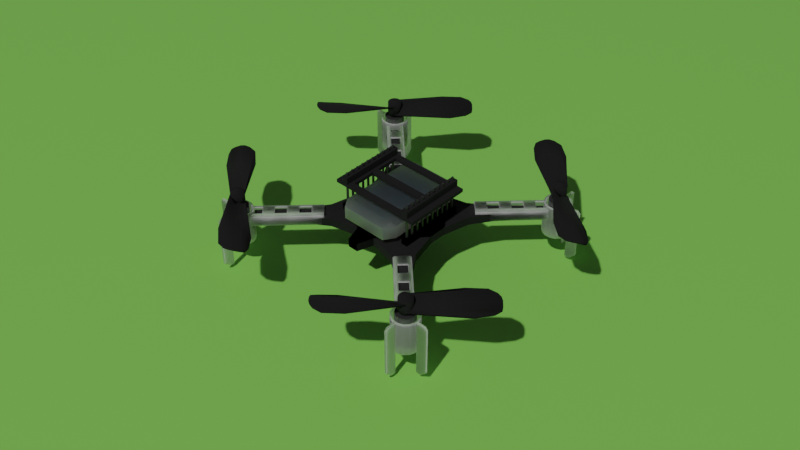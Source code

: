 # Source: cf2_assembly.blend  (saved by Blender 3.0.42; exported with 4.5.12 LTS)
import bpy
from mathutils import Matrix  # noqa: F401  (used for matrix-valued properties, if any)

bpy.ops.wm.read_factory_settings(use_empty=True)
scene = bpy.context.scene
scene.name = 'Scene'

# ---- collections
col_collection = bpy.data.collections.new('Collection'); scene.collection.children.link(col_collection)

# ---- materials (node trees are filled in below, after node groups)
mat_material_004 = bpy.data.materials.new('Material.004')
mat_pcb = bpy.data.materials.new('pcb')
mat_material_002 = bpy.data.materials.new('Material.002')
mat_metal = bpy.data.materials.new('metal')
mat_material_001 = bpy.data.materials.new('Material.001')

# ---- material node trees
mat_material_004.use_nodes = True; mat_material_004.node_tree.nodes.clear()
_N = mat_material_004.node_tree.nodes; _L = mat_material_004.node_tree.links
n0 = _N.new('ShaderNodeBsdfPrincipled'); n0.name = 'Principled BSDF'; n0.location = (10, 300)
n0.distribution = 'GGX'
n0.subsurface_method = 'RANDOM_WALK_SKIN'
n0.inputs[0].default_value = (0.2894, 0.8, 0.1253, 1.0)
n0.inputs[3].default_value = 1.45
n0.inputs[27].default_value = (0.0, 0.0, 0.0, 1.0)
n0.inputs[28].default_value = 1.0
n1 = _N.new('ShaderNodeOutputMaterial'); n1.name = 'Material Output'; n1.location = (300, 300)
_L.new(n0.outputs[0], n1.inputs[0])
n1.is_active_output = True
mat_pcb.use_nodes = True; mat_pcb.node_tree.nodes.clear()
_N = mat_pcb.node_tree.nodes; _L = mat_pcb.node_tree.links
n0 = _N.new('ShaderNodeBsdfPrincipled'); n0.name = 'Principled BSDF'; n0.location = (10, 300)
n0.distribution = 'GGX'
n0.subsurface_method = 'RANDOM_WALK_SKIN'
n0.inputs[0].default_value = (0.009524, 0.009524, 0.009524, 1.0)
n0.inputs[2].default_value = 1.0
n0.inputs[3].default_value = 1.45
n0.inputs[27].default_value = (0.0, 0.0, 0.0, 1.0)
n0.inputs[28].default_value = 1.0
n1 = _N.new('ShaderNodeOutputMaterial'); n1.name = 'Material Output'; n1.location = (300, 300)
_L.new(n0.outputs[0], n1.inputs[0])
n1.is_active_output = True
mat_material_002.use_nodes = True; mat_material_002.node_tree.nodes.clear()
_N = mat_material_002.node_tree.nodes; _L = mat_material_002.node_tree.links
n0 = _N.new('ShaderNodeOutputMaterial'); n0.name = 'Material Output'; n0.location = (300, 300)
n1 = _N.new('ShaderNodeBsdfTranslucent'); n1.name = 'Translucent BSDF'; n1.location = (10, 300)
n1.inputs[0].default_value = (1.0, 1.0, 1.0, 0.4714)
_L.new(n1.outputs[0], n0.inputs[0])
n0.is_active_output = True
mat_metal.use_nodes = True; mat_metal.node_tree.nodes.clear()
_N = mat_metal.node_tree.nodes; _L = mat_metal.node_tree.links
n0 = _N.new('ShaderNodeBsdfPrincipled'); n0.name = 'Principled BSDF'; n0.location = (10, 300)
n0.distribution = 'GGX'
n0.subsurface_method = 'RANDOM_WALK_SKIN'
n0.inputs[0].default_value = (0.117, 0.117, 0.117, 1.0)
n0.inputs[1].default_value = 0.8
n0.inputs[3].default_value = 1.45
n0.inputs[27].default_value = (0.0, 0.0, 0.0, 1.0)
n0.inputs[28].default_value = 1.0
n1 = _N.new('ShaderNodeOutputMaterial'); n1.name = 'Material Output'; n1.location = (300, 300)
_L.new(n0.outputs[0], n1.inputs[0])
n1.is_active_output = True
mat_material_001.use_nodes = True; mat_material_001.node_tree.nodes.clear()
_N = mat_material_001.node_tree.nodes; _L = mat_material_001.node_tree.links
n0 = _N.new('ShaderNodeBsdfPrincipled'); n0.name = 'Principled BSDF'; n0.location = (10, 300)
n0.distribution = 'GGX'
n0.subsurface_method = 'RANDOM_WALK_SKIN'
n0.inputs[0].default_value = (0.2849, 0.2849, 0.2849, 1.0)
n0.inputs[1].default_value = 0.6528
n0.inputs[3].default_value = 1.45
n0.inputs[8].default_value = 1.0
n0.inputs[10].default_value = 0.4508
n0.inputs[27].default_value = (0.0, 0.0, 0.0, 1.0)
n0.inputs[28].default_value = 1.0
n1 = _N.new('ShaderNodeOutputMaterial'); n1.name = 'Material Output'; n1.location = (300, 300)
_L.new(n0.outputs[0], n1.inputs[0])
n1.is_active_output = True

# ---- world
world_world = bpy.data.worlds.new('World'); scene.world = world_world
world_world.use_nodes = True; world_world.node_tree.nodes.clear()
_N = world_world.node_tree.nodes; _L = world_world.node_tree.links
n0 = _N.new('ShaderNodeOutputWorld'); n0.name = 'World Output'; n0.location = (300, 300)
n1 = _N.new('ShaderNodeBackground'); n1.name = 'Background'; n1.location = (10, 300)
n1.inputs[0].default_value = (0.05088, 0.05088, 0.05088, 1.0)
_L.new(n1.outputs[0], n0.inputs[0])
n0.is_active_output = True
world_world.color = (0.05088, 0.05088, 0.05088)
world_world.use_sun_shadow = False
world_world.sun_shadow_jitter_overblur = 0.0

# ---- cameras
cam_camera = bpy.data.cameras.new('Camera')
cam_camera.clip_end = 100.0
cam_camera.ortho_scale = 7.314

# ---- lights
light_light = bpy.data.lights.new('Light', 'POINT')
light_light.transmission_factor = 0.0
light_light.energy = 1000.0
light_light.shadow_soft_size = 0.1
light_light.shadow_maximum_resolution = 0.006
light_light.use_absolute_resolution = True

# ---- meshes
me_plane = bpy.data.meshes.new('Plane')
me_plane.from_pydata([(-1.0, -1.0, 0.0), (1.0, -1.0, 0.0), (-1.0, 1.0, 0.0), (1.0, 1.0, 0.0)], [], [(0, 1, 3, 2)])
_uv = me_plane.uv_layers.new(name='UVMap')
_uv.uv.foreach_set('vector', [0.0, 0.0, 1.0, 0.0, 1.0, 1.0, 0.0, 1.0])
me_plane.materials.append(mat_material_004)
me_plane.use_remesh_fix_poles = True
me_plane.use_remesh_preserve_attributes = False
me_plane.update()
me_cw_prop = bpy.data.meshes.new('cw_prop')
me_cw_prop.from_pydata([(3.02e-10, -0.002, -0.002), (3.02e-10, -0.002, 0.001421), (-0.0007654, -0.001848, 0.001312), (-0.0007654, -0.001848, -0.002), (-0.001414, -0.001414, 0.0009996), (-0.001414, -0.001414, -0.002), (-0.001848, -0.0007654, 0.0005327), (-0.001848, -0.0007654, -0.002), (-0.002, -2.146e-10, -1.799e-05), (-0.002, -2.146e-10, -0.002), (-0.001848, 0.0007654, -0.0005687), (-0.001848, 0.0007654, -0.002), (-0.001414, 0.001414, -0.001036), (-0.001414, 0.001414, -0.002), (-0.0007654, 0.001848, -0.001348), (-0.0007654, 0.001848, -0.002), (-1.271e-10, 0.002, -0.001457), (-1.271e-10, 0.002, -0.002), (0.0007654, 0.001848, -0.002), (-1.271e-10, 0.002, 0.002), (0.0007654, 0.001848, 0.002), (0.001414, 0.001414, 0.002), (0.001414, 0.001414, -0.002), (0.001848, 0.0007654, 0.002), (0.001848, 0.0007654, -0.002), (0.002, 2.781e-10, 0.002), (0.002, 2.781e-10, -0.002), (0.001848, -0.0007654, 0.002), (0.001848, -0.0007654, -0.002), (0.001414, -0.001414, 0.002), (0.001414, -0.001414, -0.002), (-0.001414, -0.001414, 0.002), (-0.0007654, -0.001848, 0.002), (3.02e-10, -0.002, 0.002), (0.0007654, -0.001848, 0.002), (-0.0007654, 0.001848, 0.002), (-0.001414, 0.001414, 0.002), (-0.001848, 0.0007654, 0.002), (-0.002, -2.146e-10, 0.002), (-0.001848, -0.0007654, 0.002), (0.0007654, -0.001848, -0.002), (0.0007654, -0.001848, -0.001348), (0.0, -0.002, -0.001457), (0.01654, -0.004334, -0.0009657), (0.02134, -0.00394, -0.0004564), (0.001848, 0.0007654, 0.0005327), (0.002, -8.731e-11, -1.799e-05), (0.02346, -0.0004789, 0.001098), (0.0232, 0.000751, 0.001267), (0.001414, 0.001414, 0.0009996), (0.0224, 0.002166, 0.001187), (0.0007654, 0.001848, 0.001312), (0.02022, 0.00381, 0.001139), (0.001848, -0.0007654, -0.0005687), (0.02341, -0.002115, 0.0005806), (0.0, 0.002, 0.001421), (0.01449, 0.004217, 0.001119), (0.001414, -0.001414, -0.001036), (0.02315, -0.003187, 0.0001387), (0.0, 0.0, 0.0), (-0.0007654, 0.001848, -0.001348), (-3.02e-10, 0.002, -0.001457), (-0.01654, 0.004334, -0.0009657), (-0.02134, 0.00394, -0.0004564), (-0.001848, -0.0007654, 0.0005327), (-0.002, -2.147e-10, -1.799e-05), (-0.02346, 0.0004789, 0.001098), (-0.0232, -0.000751, 0.001267), (-0.001414, -0.001414, 0.0009996), (-0.0224, -0.002166, 0.001187), (-0.0007654, -0.001848, 0.001312), (-0.02022, -0.00381, 0.001139), (-0.001848, 0.0007654, -0.0005687), (-0.02341, 0.002115, 0.0005806), (-0.01449, -0.004217, 0.001119), (-0.001414, 0.001414, -0.001036), (-0.02315, 0.003187, 0.0001387), (0.0008036, -0.00167, -0.001813), (0.02138, -0.003702, -0.0008944), (0.01657, -0.004174, -0.001438), (3.671e-05, -0.00184, -0.001929), (0.001862, 0.0008944, 4.988e-05), (0.02321, 0.0008964, 0.0007886), (0.02348, -0.0002909, 0.0006358), (0.002027, 0.0001872, -0.0004808), (0.001414, 0.001485, 0.0005046), (0.02241, 0.002254, 0.0006945), (0.0007591, 0.00186, 0.0008118), (0.02022, 0.003864, 0.0006418), (0.02345, -0.001905, 0.0001281), (0.001885, -0.0005533, -0.00102), (-6.928e-06, 0.002, 0.0009212), (0.01448, 0.004217, 0.000619), (0.001457, -0.001179, -0.001475), (0.02319, -0.002962, -0.0003058), (0.0, 0.0, -0.0005), (-0.0008036, 0.00167, -0.001813), (-0.02138, 0.003702, -0.0008944), (-0.01657, 0.004174, -0.001438), (-3.671e-05, 0.00184, -0.001929), (-0.001862, -0.0008944, 4.988e-05), (-0.02321, -0.0008964, 0.0007886), (-0.02348, 0.0002909, 0.0006358), (-0.002027, -0.0001872, -0.0004808), (-0.001414, -0.001485, 0.0005046), (-0.02241, -0.002254, 0.0006945), (-0.0007591, -0.00186, 0.0008118), (-0.02022, -0.003864, 0.0006418), (-0.02345, 0.001905, 0.0001281), (-0.001885, 0.0005533, -0.00102), (6.928e-06, -0.002, 0.0009212), (-0.01448, -0.004217, 0.000619), (-0.001457, 0.001179, -0.001475), (-0.02319, 0.002962, -0.0003058), (-0.0008036, 0.00167, -0.001813), (-3.671e-05, 0.00184, -0.001929), (-0.02319, 0.002962, -0.0003058)], [], [(0, 1, 2), (0, 2, 3), (7, 8, 9), (9, 10, 11), (15, 14, 16), (15, 16, 17), (16, 19, 20), (26, 25, 27), (33, 34, 29), (29, 27, 25), (25, 23, 21), (21, 20, 19), (31, 33, 29), (21, 19, 36), (36, 38, 31), (21, 36, 31), (34, 1, 0), (3, 5, 7), (15, 17, 18), (24, 26, 28), (40, 3, 7), (15, 18, 24), (4, 2, 32), (12, 10, 37), (12, 37, 36), (6, 4, 31), (6, 31, 39), (8, 39, 38), (2, 1, 33), (2, 33, 32), (16, 14, 35), (10, 8, 38), (49, 48, 50), (51, 49, 50), (51, 50, 52), (46, 53, 54), (55, 52, 56), (57, 41, 44), (57, 44, 58), (53, 57, 58), (53, 58, 54), (60, 61, 62), (60, 62, 63), (64, 65, 66), (64, 66, 67), (68, 64, 67), (65, 72, 73), (1, 70, 71), (72, 75, 76), (77, 79, 80), (81, 82, 83), (81, 83, 84), (85, 86, 82), (85, 82, 81), (87, 88, 86), (84, 83, 89), (91, 92, 88), (93, 78, 77), (96, 97, 98), (96, 98, 99), (100, 101, 102), (104, 105, 101), (104, 101, 100), (112, 113, 97), (112, 97, 96), (109, 108, 113), (109, 113, 112), (41, 93, 77), (51, 55, 91), (51, 91, 87), (42, 77, 80), (53, 46, 84), (52, 50, 86), (52, 86, 88), (50, 48, 82), (50, 82, 86), (48, 47, 83), (44, 43, 79), (47, 54, 89), (47, 89, 83), (43, 42, 80), (55, 92, 91), (68, 70, 106), (64, 68, 104), (60, 112, 96), (65, 100, 103), (61, 60, 96), (61, 96, 99), (72, 65, 103), (72, 103, 109), (73, 76, 113), (73, 113, 108), (69, 67, 101), (76, 97, 113), (74, 107, 111), (63, 62, 98), (66, 108, 102), (62, 61, 99), (62, 99, 98), (3, 2, 4), (3, 4, 5), (5, 4, 6), (5, 6, 7), (7, 6, 8), (9, 8, 10), (11, 10, 12), (11, 12, 13), (13, 12, 14), (13, 14, 15), (18, 17, 16), (16, 20, 18), (18, 20, 21), (18, 21, 22), (22, 21, 23), (22, 23, 24), (24, 23, 25), (24, 25, 26), (26, 27, 28), (28, 27, 29), (28, 29, 30), (31, 32, 33), (19, 35, 36), (36, 37, 38), (38, 39, 31), (29, 25, 21), (31, 29, 21), (30, 29, 34), (30, 34, 40), (0, 40, 34), (34, 33, 1), (40, 0, 3), (7, 9, 11), (11, 13, 15), (18, 22, 24), (28, 30, 40), (7, 11, 15), (24, 28, 40), (40, 7, 15), (15, 24, 40), (4, 32, 31), (14, 12, 36), (14, 36, 35), (8, 6, 39), (16, 35, 19), (10, 38, 37), (41, 42, 43), (41, 43, 44), (45, 46, 47), (45, 47, 48), (49, 45, 48), (46, 54, 47), (55, 51, 52), (77, 78, 79), (87, 86, 85), (84, 89, 90), (91, 88, 87), (93, 94, 78), (90, 89, 94), (90, 94, 93), (49, 51, 87), (49, 87, 85), (57, 53, 90), (57, 90, 93), (45, 49, 85), (45, 85, 81), (41, 57, 93), (46, 45, 81), (46, 81, 84), (42, 41, 77), (53, 84, 90), (54, 58, 94), (54, 94, 89), (58, 44, 78), (58, 78, 94), (48, 83, 82), (56, 52, 88), (56, 88, 92), (44, 79, 78), (43, 80, 79), (55, 56, 92), (68, 67, 69), (70, 68, 69), (70, 69, 71), (65, 73, 66), (1, 71, 74), (75, 60, 63), (75, 63, 76), (72, 76, 73), (114, 97, 98), (114, 98, 115), (100, 102, 103), (106, 107, 105), (106, 105, 104), (103, 102, 108), (103, 108, 109), (110, 111, 107), (110, 107, 106), (112, 116, 97), (112, 97, 114), (109, 108, 116), (109, 116, 112), (68, 106, 104), (75, 72, 109), (75, 109, 112), (64, 104, 100), (60, 75, 112), (60, 112, 114), (65, 64, 100), (70, 1, 110), (70, 110, 106), (61, 60, 114), (61, 114, 115), (71, 69, 105), (71, 105, 107), (73, 76, 116), (73, 116, 108), (69, 101, 105), (76, 63, 97), (76, 97, 116), (67, 66, 102), (67, 102, 101), (74, 71, 107), (63, 98, 97), (66, 73, 108), (62, 61, 115), (62, 115, 98), (1, 74, 111), (1, 111, 110)])
me_cw_prop.polygons.foreach_set('use_smooth', [True] * 228)
me_cw_prop.materials.append(mat_pcb)
me_cw_prop.use_remesh_fix_poles = True
me_cw_prop.use_remesh_preserve_attributes = False
me_cw_prop.update()
me_motor_mount = bpy.data.meshes.new('motor_mount')
me_motor_mount.from_pydata([(0.005318, 0.004868, 0.003594), (0.004801, 0.004359, 0.00432), (0.002979, 0.002566, 0.00432), (0.002979, 0.002566, -0.00568), (0.005318, 0.004868, -0.00568), (0.004953, 0.005239, 0.003594), (0.004953, 0.005239, -0.00568), (0.002614, 0.002937, -0.00568), (0.002614, 0.002937, 0.00432), (0.004436, 0.00473, 0.00432), (0.004018, 0.003589, -0.01272), (0.005318, 0.004868, -0.0109), (0.002979, 0.002566, -0.01272), (0.003653, 0.003959, -0.01272), (0.002614, 0.002937, -0.01272), (0.004953, 0.005239, -0.0109), (-0.004824, 0.005358, 0.003594), (-0.004319, 0.004837, 0.00432), (-0.002541, 0.003, 0.00432), (-0.002541, 0.003, -0.00568), (-0.004824, 0.005358, -0.00568), (-0.005198, 0.004996, 0.003594), (-0.005198, 0.004996, -0.00568), (-0.002915, 0.002638, -0.00568), (-0.002915, 0.002638, 0.00432), (-0.004693, 0.004475, 0.00432), (-0.003555, 0.004047, -0.01272), (-0.004824, 0.005358, -0.0109), (-0.002541, 0.003, -0.01272), (-0.003929, 0.003686, -0.01272), (-0.002915, 0.002638, -0.01272), (-0.005198, 0.004996, -0.0109), (0.002129, -0.02312, 0.003209), (0.001976, -0.02312, 0.003463), (0.00141, -0.02312, 0.003463), (0.00141, -0.02312, 0.00312), (0.002, -0.02312, 0.00312), (-0.0025, -0.02312, 2.792e-05), (-0.0025, -0.02312, 0.003103), (-0.0025, -0.01974, 0.003103), (-0.0025, -0.01974, 2.792e-05), (0.0025, -0.01974, 2.792e-05), (0.0025, -0.01974, 0.003103), (0.0025, -0.02312, 0.003103), (0.0025, -0.02312, 2.792e-05), (0.00141, -0.01974, 0.003463), (-0.00141, -0.01974, 0.003463), (-0.00141, -0.02312, 0.003463), (0.00141, -0.006255, 0.003463), (-0.00141, -0.006255, 0.003463), (-0.00141, -0.009627, 0.003463), (0.00141, -0.009627, 0.003463), (0.00141, -0.013, 0.003463), (-0.00141, -0.013, 0.003463), (-0.00141, -0.01637, 0.003463), (0.00141, -0.01637, 0.003463), (0.002217, -0.002883, 0.003184), (0.0025, -0.002883, 0.003103), (0.0025, -0.002883, 2.792e-05), (0.002217, -0.002883, 2.792e-05), (0.0025, -0.009627, 2.792e-05), (0.0025, -0.009627, 0.003103), (0.0025, -0.013, 0.003103), (0.0025, -0.013, 2.792e-05), (0.0025, -0.01637, 0.003103), (0.0025, -0.01637, 2.792e-05), (-0.0025, -0.006255, 2.792e-05), (-0.0025, -0.006255, 0.003103), (-0.0025, -0.002883, 0.003103), (-0.0025, -0.002883, 2.792e-05), (0.0025, -0.006255, 2.792e-05), (0.0025, -0.006255, 0.003103), (-0.0025, -0.009627, 2.792e-05), (-0.0025, -0.009627, 0.003103), (-0.0025, -0.013, 2.792e-05), (-0.0025, -0.013, 0.003103), (-0.0025, -0.01637, 2.792e-05), (-0.0025, -0.01637, 0.003103), (0.001976, -0.006255, 0.003463), (0.001976, -0.009627, 0.003463), (0.001976, -0.013, 0.003463), (0.001976, -0.01637, 0.003463), (0.001976, -0.01974, 0.003463), (-0.001976, -0.02312, 0.003463), (-0.002129, -0.02312, 0.003209), (-0.002, -0.02312, 0.00312), (-0.00141, -0.02312, 0.00312), (-0.001976, -0.01637, 0.003463), (-0.001976, -0.01974, 0.003463), (-0.001976, -0.013, 0.003463), (-0.001976, -0.009627, 0.003463), (-0.001976, -0.006255, 0.003463), (-0.002, -0.003028, 0.00312), (-0.002, -0.006255, 0.00312), (-0.002, -0.006255, 2.792e-05), (-0.002, -0.003028, 2.792e-05), (0.002, -0.01974, 2.792e-05), (0.002, -0.02312, 2.792e-05), (0.002, -0.01974, 0.00312), (-0.00141, -0.01974, 0.00312), (-0.002, -0.01974, 0.00312), (0.00141, -0.01974, 0.00312), (0.00141, -0.006255, 0.00312), (0.00141, -0.009627, 0.00312), (-0.00141, -0.009627, 0.00312), (-0.00141, -0.006255, 0.00312), (0.00141, -0.013, 0.00312), (0.00141, -0.01637, 0.00312), (-0.00141, -0.01637, 0.00312), (-0.00141, -0.013, 0.00312), (0.002, -0.003028, 0.00312), (0.002, -0.006255, 0.00312), (0.00141, -0.00342, 0.00312), (0.001416, -0.003418, 0.00312), (0.002, -0.009627, 0.00312), (0.002, -0.013, 0.00312), (0.002, -0.01637, 0.00312), (-0.00141, -0.00342, 0.00312), (-0.001416, -0.003418, 0.00312), (-0.002, -0.009627, 0.00312), (-0.002, -0.013, 0.00312), (-0.002, -0.01637, 0.00312), (0.002, -0.006255, 2.792e-05), (0.002, -0.003028, 2.792e-05), (0.002, -0.009627, 2.792e-05), (0.002, -0.013, 2.792e-05), (0.002, -0.01637, 2.792e-05), (-0.002, -0.02312, 2.792e-05), (-0.002, -0.01974, 2.792e-05), (-0.002, -0.01637, 2.792e-05), (-0.002, -0.013, 2.792e-05), (-0.002, -0.009627, 2.792e-05), (0.001416, -0.003418, 0.003463), (0.00141, -0.00342, 0.003463), (0.001976, -0.003044, 0.003463), (-0.001416, -0.003418, 0.003463), (-0.001976, -0.003044, 0.003463), (-0.00141, -0.00342, 0.003463), (-0.002217, -0.002883, 2.792e-05), (-0.002217, -0.002883, 0.003184), (-0.002217, -0.002883, 0.003297), (0.002217, -0.002883, 0.003297), (-0.003362, -0.002168, -0.00568), (-0.003362, -0.002168, 0.00432), (-0.003935, -0.0007161, 0.00432), (-0.003935, -0.0007161, -0.00568), (-0.00391, 0.0008444, 0.00432), (-0.00391, 0.0008444, -0.00568), (-0.003289, 0.002276, 0.00432), (-0.003289, 0.002276, -0.00568), (-0.002168, 0.003362, 0.00432), (-0.002168, 0.003362, -0.00568), (-0.0007161, 0.003935, 0.00432), (-0.0007161, 0.003935, -0.00568), (0.0008444, 0.00391, 0.00432), (0.0008444, 0.00391, -0.00568), (0.002276, 0.003289, 0.00432), (0.002276, 0.003289, -0.00568), (0.003362, 0.002168, 0.00432), (0.003362, 0.002168, -0.00568), (0.003935, 0.0007161, 0.00432), (0.003935, 0.0007161, -0.00568), (0.00391, -0.0008444, 0.00432), (0.00391, -0.0008444, -0.00568), (0.003289, -0.002276, 0.00432), (0.003289, -0.002276, -0.00568), (0.002168, -0.003362, 0.00432), (0.002168, -0.003362, -0.00568), (0.0007161, -0.003935, 0.00432), (0.0007161, -0.003935, -0.00568), (-0.0008444, -0.00391, 0.00432), (-0.0008444, -0.00391, -0.00568), (-0.002276, -0.003289, 0.00432), (-0.002276, -0.003289, -0.00568), (-0.002991, -0.001929, 0.00432), (-0.003502, -0.0006372, 0.00432), (-0.003479, 0.0007513, 0.00432), (-0.002927, 0.002025, 0.00432), (-0.001929, 0.002991, 0.00432), (-0.0006372, 0.003502, 0.00432), (0.0007513, 0.003479, 0.00432), (0.002025, 0.002927, 0.00432), (0.002991, 0.001929, 0.00432), (0.003502, 0.0006372, 0.00432), (0.003479, -0.0007513, 0.00432), (0.002927, -0.002025, 0.00432), (0.001929, -0.002991, 0.00432), (0.0006372, -0.003502, 0.00432), (-0.0007513, -0.003479, 0.00432), (-0.002025, -0.002927, 0.00432), (-0.0007513, -0.003479, -0.004131), (-0.002025, -0.002927, -0.004131), (-0.003, 0.0, -0.004131), (-0.002876, 0.0006212, -0.004131), (-0.003479, 0.0007513, -0.004131), (-0.003502, -0.0006372, -0.004131), (-0.002991, -0.001929, -0.004131), (0.0006372, -0.003502, -0.004131), (0.001929, -0.002991, -0.004131), (0.002927, -0.002025, -0.004131), (0.003479, -0.0007513, -0.004131), (0.002876, -0.0006212, -0.004131), (0.002772, -0.001148, -0.004131), (0.002121, -0.002121, -0.004131), (-0.002772, -0.001148, -0.004131), (0.001148, -0.002772, -0.004131), (-0.002121, -0.002121, -0.004131), (-0.001148, -0.002772, -0.004131), (-4.657e-10, -0.003, -0.004131), (0.003, -1.164e-10, -0.004131), (0.003502, 0.0006372, -0.004131), (0.002991, 0.001929, -0.004131), (0.002025, 0.002927, -0.004131), (0.0007513, 0.003479, -0.004131), (-0.0006372, 0.003502, -0.004131), (-0.001929, 0.002991, -0.004131), (-0.002927, 0.002025, -0.004131), (-0.002772, 0.001148, -0.004131), (-0.002121, 0.002121, -0.004131), (0.002772, 0.001148, -0.004131), (-0.001148, 0.002772, -0.004131), (0.002121, 0.002121, -0.004131), (0.001148, 0.002772, -0.004131), (0.0, 0.003, -0.004131), (-0.001675, -0.00242, -0.00568), (0.001675, 0.00242, -0.00568), (0.001148, 0.002772, -0.00568), (-0.002121, -0.002121, -0.00568), (-0.002772, -0.001148, -0.00568), (0.0, 0.003, -0.00568), (-0.001148, 0.002772, -0.00568), (-0.003, 0.0, -0.00568), (-0.002121, 0.002121, -0.00568), (-0.002772, 0.001148, -0.00568), (0.002121, 0.002121, -0.00568), (-0.001148, -0.002772, -0.00568), (-4.657e-10, -0.003, -0.00568), (0.002772, 0.001148, -0.00568), (0.001148, -0.002772, -0.00568), (0.003, -1.164e-10, -0.00568), (0.002772, -0.001148, -0.00568), (0.002121, -0.002121, -0.00568)], [], [(0, 1, 2), (2, 3, 4), (2, 4, 0), (5, 6, 7), (7, 8, 9), (7, 9, 5), (6, 5, 0), (6, 0, 4), (10, 11, 4), (4, 3, 12), (4, 12, 10), (13, 14, 7), (7, 6, 15), (7, 15, 13), (3, 7, 14), (3, 14, 12), (12, 14, 13), (12, 13, 10), (15, 11, 10), (15, 10, 13), (6, 4, 11), (6, 11, 15), (0, 5, 9), (0, 9, 1), (8, 2, 1), (8, 1, 9), (16, 17, 18), (18, 19, 20), (18, 20, 16), (21, 22, 23), (23, 24, 25), (23, 25, 21), (22, 21, 16), (22, 16, 20), (26, 27, 20), (20, 19, 28), (20, 28, 26), (29, 30, 23), (23, 22, 31), (23, 31, 29), (19, 23, 30), (19, 30, 28), (28, 30, 29), (28, 29, 26), (31, 27, 26), (31, 26, 29), (22, 20, 27), (22, 27, 31), (16, 21, 25), (16, 25, 17), (24, 18, 17), (24, 17, 25), (32, 33, 34), (34, 35, 36), (34, 36, 32), (37, 38, 39), (37, 39, 40), (41, 42, 43), (41, 43, 44), (45, 46, 47), (45, 47, 34), (48, 49, 50), (48, 50, 51), (52, 53, 54), (52, 54, 55), (56, 57, 58), (56, 58, 59), (60, 61, 62), (60, 62, 63), (63, 62, 64), (63, 64, 65), (65, 64, 42), (65, 42, 41), (66, 67, 68), (66, 68, 69), (70, 71, 61), (70, 61, 60), (72, 73, 67), (72, 67, 66), (74, 75, 73), (74, 73, 72), (76, 77, 75), (76, 75, 74), (40, 39, 77), (40, 77, 76), (78, 48, 51), (78, 51, 79), (79, 51, 52), (79, 52, 80), (80, 52, 55), (80, 55, 81), (81, 55, 45), (81, 45, 82), (47, 83, 84), (84, 85, 86), (84, 86, 47), (54, 87, 88), (54, 88, 46), (53, 89, 87), (53, 87, 54), (50, 90, 89), (50, 89, 53), (49, 91, 90), (49, 90, 50), (92, 93, 94), (92, 94, 95), (96, 97, 36), (96, 36, 98), (99, 86, 85), (99, 85, 100), (98, 36, 35), (98, 35, 101), (101, 35, 86), (101, 86, 99), (102, 103, 104), (102, 104, 105), (106, 107, 108), (106, 108, 109), (110, 111, 102), (102, 112, 113), (102, 113, 110), (111, 114, 103), (111, 103, 102), (114, 115, 106), (114, 106, 103), (115, 116, 107), (115, 107, 106), (116, 98, 101), (116, 101, 107), (117, 105, 93), (93, 92, 118), (93, 118, 117), (105, 104, 119), (105, 119, 93), (104, 109, 120), (104, 120, 119), (109, 108, 121), (109, 121, 120), (108, 99, 100), (108, 100, 121), (122, 111, 110), (122, 110, 123), (122, 124, 114), (122, 114, 111), (124, 125, 115), (124, 115, 114), (125, 126, 116), (125, 116, 115), (126, 96, 98), (126, 98, 116), (127, 128, 100), (127, 100, 85), (128, 129, 121), (128, 121, 100), (129, 130, 120), (129, 120, 121), (130, 131, 119), (130, 119, 120), (131, 94, 93), (131, 93, 119), (37, 40, 128), (37, 128, 127), (46, 88, 83), (46, 83, 47), (82, 45, 34), (82, 34, 33), (132, 133, 48), (48, 78, 134), (48, 134, 132), (58, 57, 71), (58, 71, 70), (59, 58, 70), (70, 122, 123), (70, 123, 59), (135, 136, 91), (91, 49, 137), (91, 137, 135), (138, 69, 68), (138, 68, 139), (44, 43, 32), (32, 36, 97), (32, 97, 44), (34, 47, 86), (34, 86, 35), (95, 94, 66), (66, 69, 138), (66, 138, 95), (72, 66, 94), (72, 94, 131), (74, 72, 131), (74, 131, 130), (76, 74, 130), (76, 130, 129), (40, 76, 129), (40, 129, 128), (41, 44, 97), (41, 97, 96), (65, 41, 96), (65, 96, 126), (63, 65, 126), (63, 126, 125), (60, 63, 125), (60, 125, 124), (70, 60, 124), (70, 124, 122), (112, 102, 48), (112, 48, 133), (52, 51, 103), (52, 103, 106), (45, 55, 107), (45, 107, 101), (137, 49, 105), (137, 105, 117), (50, 53, 109), (50, 109, 104), (54, 46, 99), (54, 99, 108), (49, 48, 102), (49, 102, 105), (51, 50, 104), (51, 104, 103), (53, 52, 106), (53, 106, 109), (55, 54, 108), (55, 108, 107), (46, 45, 101), (46, 101, 99), (83, 38, 84), (68, 140, 139), (43, 33, 32), (141, 57, 56), (136, 140, 68), (68, 67, 91), (68, 91, 136), (82, 33, 43), (82, 43, 42), (83, 88, 39), (83, 39, 38), (88, 87, 77), (88, 77, 39), (87, 89, 75), (87, 75, 77), (89, 90, 73), (89, 73, 75), (90, 91, 67), (90, 67, 73), (141, 134, 78), (78, 71, 57), (78, 57, 141), (78, 79, 61), (78, 61, 71), (79, 80, 62), (79, 62, 61), (80, 81, 64), (80, 64, 62), (81, 82, 42), (81, 42, 64), (84, 38, 37), (37, 127, 85), (37, 85, 84), (59, 123, 110), (110, 113, 132), (132, 134, 141), (56, 59, 110), (132, 141, 56), (110, 132, 56), (133, 132, 113), (133, 113, 112), (117, 118, 135), (117, 135, 137), (135, 118, 92), (92, 95, 138), (139, 140, 136), (92, 138, 139), (136, 135, 92), (92, 139, 136), (142, 143, 144), (142, 144, 145), (145, 144, 146), (145, 146, 147), (147, 146, 148), (147, 148, 149), (149, 148, 150), (149, 150, 151), (151, 150, 152), (151, 152, 153), (153, 152, 154), (153, 154, 155), (155, 154, 156), (155, 156, 157), (157, 156, 158), (157, 158, 159), (159, 158, 160), (159, 160, 161), (161, 160, 162), (161, 162, 163), (163, 162, 164), (163, 164, 165), (165, 164, 166), (165, 166, 167), (167, 166, 168), (167, 168, 169), (169, 168, 170), (169, 170, 171), (171, 170, 172), (171, 172, 173), (173, 172, 143), (173, 143, 142), (174, 175, 144), (174, 144, 143), (175, 176, 146), (175, 146, 144), (176, 177, 148), (176, 148, 146), (177, 178, 150), (177, 150, 148), (178, 179, 152), (178, 152, 150), (179, 180, 154), (179, 154, 152), (180, 181, 156), (180, 156, 154), (181, 182, 158), (181, 158, 156), (182, 183, 160), (182, 160, 158), (183, 184, 162), (183, 162, 160), (184, 185, 164), (184, 164, 162), (185, 186, 166), (185, 166, 164), (186, 187, 168), (186, 168, 166), (187, 188, 170), (187, 170, 168), (188, 189, 172), (188, 172, 170), (189, 174, 143), (189, 143, 172), (189, 188, 190), (189, 190, 191), (192, 193, 194), (194, 195, 196), (196, 191, 190), (190, 197, 198), (198, 199, 200), (200, 201, 202), (200, 202, 203), (192, 194, 196), (204, 192, 196), (198, 200, 203), (198, 203, 205), (206, 204, 196), (207, 206, 196), (190, 198, 205), (190, 205, 208), (207, 196, 190), (190, 208, 207), (209, 201, 200), (200, 210, 211), (211, 212, 213), (213, 214, 215), (215, 216, 194), (194, 193, 217), (194, 217, 218), (209, 200, 211), (219, 209, 211), (215, 194, 218), (215, 218, 220), (221, 219, 211), (222, 221, 211), (213, 215, 220), (213, 220, 223), (222, 211, 213), (213, 223, 222), (182, 181, 212), (182, 212, 211), (175, 174, 196), (175, 196, 195), (174, 189, 191), (174, 191, 196), (183, 182, 211), (183, 211, 210), (176, 175, 195), (176, 195, 194), (184, 183, 210), (184, 210, 200), (177, 176, 194), (177, 194, 216), (185, 184, 200), (185, 200, 199), (178, 177, 216), (178, 216, 215), (186, 185, 199), (186, 199, 198), (179, 178, 215), (179, 215, 214), (187, 186, 198), (187, 198, 197), (180, 179, 214), (180, 214, 213), (188, 187, 197), (188, 197, 190), (181, 180, 213), (181, 213, 212), (224, 173, 142), (142, 145, 147), (147, 149, 151), (151, 153, 155), (155, 157, 225), (155, 225, 226), (227, 224, 142), (228, 227, 142), (155, 226, 229), (155, 229, 230), (228, 142, 147), (231, 228, 147), (151, 155, 230), (151, 230, 232), (233, 231, 147), (151, 232, 233), (147, 151, 233), (234, 225, 157), (157, 159, 161), (161, 163, 165), (165, 167, 169), (169, 171, 173), (173, 224, 235), (173, 235, 236), (234, 157, 161), (237, 234, 161), (169, 173, 236), (169, 236, 238), (239, 237, 161), (240, 239, 161), (165, 169, 238), (165, 238, 241), (240, 161, 165), (165, 241, 240), (229, 226, 222), (229, 222, 223), (234, 221, 222), (222, 226, 225), (222, 225, 234), (221, 234, 237), (221, 237, 219), (237, 239, 209), (237, 209, 219), (209, 239, 240), (240, 202, 201), (240, 201, 209), (241, 203, 202), (241, 202, 240), (238, 205, 203), (238, 203, 241), (236, 208, 205), (236, 205, 238), (235, 207, 208), (235, 208, 236), (206, 207, 235), (224, 227, 206), (235, 224, 206), (228, 204, 206), (228, 206, 227), (231, 192, 204), (231, 204, 228), (231, 233, 217), (193, 192, 231), (217, 193, 231), (218, 217, 233), (218, 233, 232), (218, 232, 230), (218, 230, 220), (230, 229, 223), (230, 223, 220)])
me_motor_mount.materials.append(mat_material_002)
me_motor_mount.use_remesh_fix_poles = True
me_motor_mount.use_remesh_preserve_attributes = False
me_motor_mount.update()
me_cylinder = bpy.data.meshes.new('Cylinder')
me_cylinder.from_pydata([(0.0, 0.004, -0.0075), (0.0, 0.004, 0.0075), (0.001531, 0.003696, -0.0075), (0.001531, 0.003696, 0.0075), (0.002828, 0.002828, -0.0075), (0.002828, 0.002828, 0.0075), (0.003696, 0.001531, -0.0075), (0.003696, 0.001531, 0.0075), (0.004, -1.748e-10, -0.0075), (0.004, -1.748e-10, 0.0075), (0.003696, -0.001531, -0.0075), (0.003696, -0.001531, 0.0075), (0.002828, -0.002828, -0.0075), (0.002828, -0.002828, 0.0075), (0.001531, -0.003696, -0.0075), (0.001531, -0.003696, 0.0075), (-3.497e-10, -0.004, -0.0075), (-3.497e-10, -0.004, 0.0075), (-0.001531, -0.003696, -0.0075), (-0.001531, -0.003696, 0.0075), (-0.002828, -0.002828, -0.0075), (-0.002828, -0.002828, 0.0075), (-0.003696, -0.001531, -0.0075), (-0.003696, -0.001531, 0.0075), (-0.004, 4.77e-11, -0.0075), (-0.004, 4.77e-11, 0.0075), (-0.003696, 0.001531, -0.0075), (-0.003696, 0.001531, 0.0075), (-0.002828, 0.002828, -0.0075), (-0.002828, 0.002828, 0.0075), (-0.001531, 0.003696, -0.0075), (-0.001531, 0.003696, 0.0075)], [], [(0, 1, 3, 2), (2, 3, 5, 4), (4, 5, 7, 6), (6, 7, 9, 8), (8, 9, 11, 10), (10, 11, 13, 12), (12, 13, 15, 14), (14, 15, 17, 16), (16, 17, 19, 18), (18, 19, 21, 20), (20, 21, 23, 22), (22, 23, 25, 24), (24, 25, 27, 26), (26, 27, 29, 28), (3, 1, 31, 29, 27, 25, 23, 21, 19, 17, 15, 13, 11, 9, 7, 5), (28, 29, 31, 30), (30, 31, 1, 0), (0, 2, 4, 6, 8, 10, 12, 14, 16, 18, 20, 22, 24, 26, 28, 30)])
_uv = me_cylinder.uv_layers.new(name='UVMap')
_uv.uv.foreach_set('vector', [1.0, 0.5, 1.0, 1.0, 0.9375, 1.0, 0.9375, 0.5, 0.9375, 0.5, 0.9375, 1.0, 0.875, 1.0, 0.875, 0.5, 0.875, 0.5, 0.875, 1.0, 0.8125, 1.0, 0.8125, 0.5, 0.8125, 0.5, 0.8125, 1.0, 0.75, 1.0, 0.75, 0.5, 0.75, 0.5, 0.75, 1.0, 0.6875, 1.0, 0.6875, 0.5, 0.6875, 0.5, 0.6875, 1.0, 0.625, 1.0, 0.625, 0.5, 0.625, 0.5, 0.625, 1.0, 0.5625, 1.0, 0.5625, 0.5, 0.5625, 0.5, 0.5625, 1.0, 0.5, 1.0, 0.5, 0.5, 0.5, 0.5, 0.5, 1.0, 0.4375, 1.0, 0.4375, 0.5, 0.4375, 0.5, 0.4375, 1.0, 0.375, 1.0, 0.375, 0.5, 0.375, 0.5, 0.375, 1.0, 0.3125, 1.0, 0.3125, 0.5, 0.3125, 0.5, 0.3125, 1.0, 0.25, 1.0, 0.25, 0.5, 0.25, 0.5, 0.25, 1.0, 0.1875, 1.0, 0.1875, 0.5, 0.1875, 0.5, 0.1875, 1.0, 0.125, 1.0, 0.125, 0.5, 0.3418, 0.4717, 0.25, 0.49, 0.1582, 0.4717, 0.08029, 0.4197, 0.02827, 0.3418, 0.01, 0.25, 0.02827, 0.1582, 0.08029, 0.08029, 0.1582, 0.02827, 0.25, 0.01, 0.3418, 0.02827, 0.4197, 0.08029, 0.4717, 0.1582, 0.49, 0.25, 0.4717, 0.3418, 0.4197, 0.4197, 0.125, 0.5, 0.125, 1.0, 0.0625, 1.0, 0.0625, 0.5, 0.0625, 0.5, 0.0625, 1.0, 0.0, 1.0, 0.0, 0.5, 0.75, 0.49, 0.8418, 0.4717, 0.9197, 0.4197, 0.9717, 0.3418, 0.99, 0.25, 0.9717, 0.1582, 0.9197, 0.08029, 0.8418, 0.02827, 0.75, 0.01, 0.6582, 0.02827, 0.5803, 0.08029, 0.5283, 0.1582, 0.51, 0.25, 0.5283, 0.3418, 0.5803, 0.4197, 0.6582, 0.4717])
me_cylinder.materials.append(mat_metal)
me_cylinder.use_remesh_fix_poles = True
me_cylinder.use_remesh_preserve_attributes = False
me_cylinder.update()
me_cf_body_001 = bpy.data.meshes.new('cf_body.001')
me_cf_body_001.from_pydata([(0.01349, 0.003099, 0.001247), (0.002615, 0.0139, 0.001247), (0.002615, 0.0139, -0.001247), (0.01349, 0.003099, -0.001247), (0.02889, 0.0275, 0.001247), (0.02889, 0.0275, -0.001247), (0.02691, 0.02947, -0.001247), (0.02691, 0.02947, 0.001247), (0.01658, 0.01987, 0.001247), (0.01658, 0.01987, -0.001247), (0.01937, 0.01711, 0.001247), (0.01937, 0.01711, -0.001247), (0.01064, 0.01585, -0.001247), (0.01539, 0.01114, -0.001247), (0.01539, 0.01114, 0.001247), (0.01064, 0.01585, 0.001247), (-0.01349, 0.003099, 0.001247), (-0.01349, 0.003099, -0.001247), (-0.002615, 0.0139, -0.001247), (-0.002615, 0.0139, 0.001247), (-0.02889, 0.0275, 0.001247), (-0.02691, 0.02947, 0.001247), (-0.02691, 0.02947, -0.001247), (-0.02889, 0.0275, -0.001247), (-0.01658, 0.01987, 0.001247), (-0.01658, 0.01987, -0.001247), (-0.01937, 0.01711, 0.001247), (-0.01937, 0.01711, -0.001247), (-0.01064, 0.01585, -0.001247), (-0.01539, 0.01114, -0.001247), (-0.01539, 0.01114, 0.001247), (-0.01064, 0.01585, 0.001247), (0.01349, -0.003099, 0.001247), (0.01349, -0.003099, -0.001247), (0.002615, -0.0139, -0.001247), (0.002615, -0.0139, 0.001247), (0.02889, -0.0275, 0.001247), (0.02691, -0.02947, 0.001247), (0.02691, -0.02947, -0.001247), (0.02889, -0.0275, -0.001247), (0.01658, -0.01987, 0.001247), (0.01658, -0.01987, -0.001247), (0.01937, -0.01711, 0.001247), (0.01937, -0.01711, -0.001247), (0.01064, -0.01585, -0.001247), (0.01539, -0.01114, -0.001247), (0.01539, -0.01114, 0.001247), (0.01064, -0.01585, 0.001247), (-0.01349, -0.003099, 0.001247), (-0.002615, -0.0139, 0.001247), (-0.002615, -0.0139, -0.001247), (-0.01349, -0.003099, -0.001247), (-0.02889, -0.0275, 0.001247), (-0.02889, -0.0275, -0.001247), (-0.02691, -0.02947, -0.001247), (-0.02691, -0.02947, 0.001247), (-0.01658, -0.01987, 0.001247), (-0.01658, -0.01987, -0.001247), (-0.01937, -0.01711, 0.001247), (-0.01937, -0.01711, -0.001247), (-0.01064, -0.01585, -0.001247), (-0.01539, -0.01114, -0.001247), (-0.01539, -0.01114, 0.001247), (-0.01064, -0.01585, 0.001247), (-0.01551, 0.004768, 0.001247), (-0.01295, 0.006719, 0.001247), (-0.00802, 0.01028, 0.001247), (-0.003097, 0.01384, 0.001247), (-0.003097, 0.01384, -0.001247), (-0.01551, 0.004768, -0.001247), (0.006261, 0.01028, 0.001247), (0.006261, 0.01028, -0.001247), (0.002676, 0.01384, -0.001247), (0.002676, 0.01384, 0.001247), (0.01825, 0.001543, 0.001247), (0.01825, 4.657e-10, 0.001247), (0.01825, 4.657e-10, -0.001247), (0.01825, 0.001543, -0.001247), (-0.01551, 4.657e-10, 0.001247), (-0.01551, 4.657e-10, -0.001247), (-0.01551, 0.001327, 0.001247), (-0.01551, 0.001327, -0.001247), (0.01343, 0.003159, 0.001247), (0.01343, 0.003159, -0.001247), (0.009847, 0.006719, -0.001247), (0.009847, 0.006719, 0.001247), (-0.00802, -0.01028, 0.001247), (-0.01295, -0.006719, 0.001247), (-0.01551, -0.004768, 0.001247), (-0.01551, -0.004768, -0.001247), (-0.003097, -0.01384, -0.001247), (-0.003097, -0.01384, 0.001247), (0.006261, -0.01028, 0.001247), (0.002676, -0.01384, 0.001247), (0.002676, -0.01384, -0.001247), (0.006261, -0.01028, -0.001247), (0.01825, -0.001543, 0.001247), (0.01825, -0.001543, -0.001247), (-0.01551, -0.001327, 0.001247), (-0.01551, -0.001327, -0.001247), (0.01343, -0.003159, 0.001247), (0.009847, -0.006719, 0.001247), (0.009847, -0.006719, -0.001247), (0.01343, -0.003159, -0.001247), (-0.01, 0.01, 0.001311), (-0.01, 0.012, 0.001311), (-0.01, 0.012, 0.003311), (-0.01, 0.01, 0.003311), (0.01, 0.012, 0.001311), (0.01, 0.012, 0.003311), (0.01, 0.01, 0.001311), (0.01, 0.01, 0.003311), (-0.01, -0.01, 0.001311), (-0.01, -0.01, 0.003311), (-0.01, -0.012, 0.003311), (-0.01, -0.012, 0.001311), (0.01, -0.012, 0.003311), (0.01, -0.012, 0.001311), (0.01, -0.01, 0.003311), (0.01, -0.01, 0.001311), (-0.01551, 0.004768, 0.001247), (-0.01295, 0.006719, 0.001247), (-0.00802, 0.01028, 0.001247), (-0.01551, 0.004768, -0.001247), (0.006261, 0.01028, 0.001247), (0.006261, 0.01028, -0.001247), (0.01825, 0.001543, 0.001247), (0.01825, 0.0, 0.001247), (0.01825, 0.0, -0.001247), (0.01825, 0.001543, -0.001247), (-0.01551, 0.0, 0.001247), (-0.01551, 0.0, -0.001247), (-0.01551, 0.001327, 0.001247), (-0.01551, 0.001327, -0.001247), (0.01343, 0.003159, 0.001247), (0.01343, 0.003159, -0.001247), (0.009847, 0.006719, -0.001247), (0.009847, 0.006719, 0.001247), (-0.00802, -0.01028, 0.001247), (-0.01295, -0.006719, 0.001247), (-0.01551, -0.004768, 0.001247), (-0.01551, -0.004768, -0.001247), (-0.003097, -0.01384, -0.001247), (-0.003097, -0.01384, 0.001247), (0.006261, -0.01028, 0.001247), (0.002676, -0.01384, 0.001247), (0.002676, -0.01384, -0.001247), (0.006261, -0.01028, -0.001247), (0.01825, -0.001543, 0.001247), (0.01825, -0.001543, -0.001247), (-0.01551, -0.001327, 0.001247), (-0.01551, -0.001327, -0.001247), (0.01343, -0.003159, 0.001247), (0.009847, -0.006719, 0.001247), (0.009847, -0.006719, -0.001247), (0.01343, -0.003159, -0.001247), (-0.01, 0.01, 0.001311), (-0.01, 0.01, 0.003311), (-0.01, 0.012, 0.003311), (0.01, 0.012, 0.003311), (0.01, 0.01, 0.003311), (0.01, 0.01, 0.001311), (-0.01, -0.01, 0.001311), (-0.01, -0.012, 0.001311), (-0.01, -0.012, 0.003311), (-0.01, -0.01, 0.003311), (0.01, -0.012, 0.001311), (0.01, -0.012, 0.003311), (0.01, -0.01, 0.001311), (0.01, -0.01, 0.003311)], [], [(0, 1, 2), (0, 2, 3), (4, 5, 6), (4, 6, 7), (8, 7, 6), (8, 6, 9), (10, 4, 7), (10, 7, 8), (11, 5, 4), (11, 4, 10), (9, 6, 5), (9, 5, 11), (12, 9, 11), (12, 11, 13), (13, 11, 10), (13, 10, 14), (14, 10, 8), (14, 8, 15), (15, 8, 9), (15, 9, 12), (1, 15, 12), (1, 12, 2), (0, 14, 15), (0, 15, 1), (3, 13, 14), (3, 14, 0), (2, 12, 13), (2, 13, 3), (16, 17, 18), (16, 18, 19), (20, 21, 22), (20, 22, 23), (24, 25, 22), (24, 22, 21), (26, 24, 21), (26, 21, 20), (27, 26, 20), (27, 20, 23), (25, 27, 23), (25, 23, 22), (28, 29, 27), (28, 27, 25), (29, 30, 26), (29, 26, 27), (30, 31, 24), (30, 24, 26), (31, 28, 25), (31, 25, 24), (19, 18, 28), (19, 28, 31), (16, 19, 31), (16, 31, 30), (17, 16, 30), (17, 30, 29), (18, 17, 29), (18, 29, 28), (32, 33, 34), (32, 34, 35), (36, 37, 38), (36, 38, 39), (40, 41, 38), (40, 38, 37), (42, 40, 37), (42, 37, 36), (43, 42, 36), (43, 36, 39), (41, 43, 39), (41, 39, 38), (44, 45, 43), (44, 43, 41), (45, 46, 42), (45, 42, 43), (46, 47, 40), (46, 40, 42), (47, 44, 41), (47, 41, 40), (35, 34, 44), (35, 44, 47), (32, 35, 47), (32, 47, 46), (33, 32, 46), (33, 46, 45), (34, 33, 45), (34, 45, 44), (48, 49, 50), (48, 50, 51), (52, 53, 54), (52, 54, 55), (56, 55, 54), (56, 54, 57), (58, 52, 55), (58, 55, 56), (59, 53, 52), (59, 52, 58), (57, 54, 53), (57, 53, 59), (60, 57, 59), (60, 59, 61), (61, 59, 58), (61, 58, 62), (62, 58, 56), (62, 56, 63), (63, 56, 57), (63, 57, 60), (49, 63, 60), (49, 60, 50), (48, 62, 63), (48, 63, 49), (51, 61, 62), (51, 62, 48), (50, 60, 61), (50, 61, 51), (64, 65, 66), (66, 67, 68), (68, 69, 64), (66, 68, 64), (70, 71, 72), (70, 72, 73), (74, 75, 76), (74, 76, 77), (75, 78, 79), (75, 79, 76), (80, 78, 75), (80, 75, 74), (77, 76, 79), (77, 79, 81), (82, 83, 84), (82, 84, 85), (64, 82, 85), (64, 85, 65), (65, 85, 70), (65, 70, 66), (80, 64, 69), (80, 69, 81), (78, 80, 81), (78, 81, 79), (83, 77, 81), (83, 81, 69), (64, 80, 74), (64, 74, 82), (82, 74, 77), (82, 77, 83), (84, 83, 69), (69, 68, 72), (71, 84, 69), (69, 72, 71), (66, 70, 73), (66, 73, 67), (67, 73, 72), (67, 72, 68), (85, 84, 71), (85, 71, 70), (86, 87, 88), (88, 89, 90), (90, 91, 86), (88, 90, 86), (92, 93, 94), (92, 94, 95), (96, 97, 76), (96, 76, 75), (98, 96, 75), (98, 75, 78), (97, 99, 79), (97, 79, 76), (100, 101, 102), (100, 102, 103), (88, 87, 101), (88, 101, 100), (87, 86, 92), (87, 92, 101), (98, 99, 89), (98, 89, 88), (78, 79, 99), (78, 99, 98), (103, 89, 99), (103, 99, 97), (88, 100, 96), (88, 96, 98), (100, 103, 97), (100, 97, 96), (89, 103, 102), (95, 94, 90), (89, 102, 95), (95, 90, 89), (86, 91, 93), (86, 93, 92), (91, 90, 94), (91, 94, 93), (101, 92, 95), (101, 95, 102), (104, 105, 106), (104, 106, 107), (105, 108, 109), (105, 109, 106), (108, 110, 111), (108, 111, 109), (110, 104, 107), (110, 107, 111), (105, 104, 110), (105, 110, 108), (109, 111, 107), (109, 107, 106), (112, 113, 114), (112, 114, 115), (115, 114, 116), (115, 116, 117), (117, 116, 118), (117, 118, 119), (119, 118, 113), (119, 113, 112), (115, 117, 119), (115, 119, 112), (116, 114, 113), (116, 113, 118), (120, 121, 122), (122, 67, 68), (68, 123, 120), (122, 68, 120), (124, 125, 72), (124, 72, 73), (126, 127, 128), (126, 128, 129), (127, 130, 131), (127, 131, 128), (132, 130, 127), (132, 127, 126), (129, 128, 131), (129, 131, 133), (134, 135, 136), (134, 136, 137), (120, 134, 137), (120, 137, 121), (121, 137, 124), (121, 124, 122), (132, 120, 123), (132, 123, 133), (130, 132, 133), (130, 133, 131), (135, 129, 133), (135, 133, 123), (120, 132, 126), (120, 126, 134), (134, 126, 129), (134, 129, 135), (136, 135, 123), (123, 68, 72), (125, 136, 123), (123, 72, 125), (122, 124, 73), (122, 73, 67), (137, 136, 125), (137, 125, 124), (138, 139, 140), (140, 141, 142), (142, 143, 138), (140, 142, 138), (144, 145, 146), (144, 146, 147), (148, 149, 128), (148, 128, 127), (150, 148, 127), (150, 127, 130), (149, 151, 131), (149, 131, 128), (152, 153, 154), (152, 154, 155), (140, 139, 153), (140, 153, 152), (139, 138, 144), (139, 144, 153), (150, 151, 141), (150, 141, 140), (130, 131, 151), (130, 151, 150), (155, 141, 151), (155, 151, 149), (140, 152, 148), (140, 148, 150), (152, 155, 149), (152, 149, 148), (141, 155, 154), (147, 146, 142), (141, 154, 147), (147, 142, 141), (138, 143, 145), (138, 145, 144), (143, 142, 146), (143, 146, 145), (153, 144, 147), (153, 147, 154), (156, 157, 158), (156, 158, 105), (105, 158, 159), (105, 159, 108), (108, 159, 160), (108, 160, 161), (161, 160, 157), (161, 157, 156), (105, 108, 161), (105, 161, 156), (159, 158, 157), (159, 157, 160), (162, 163, 164), (162, 164, 165), (163, 166, 167), (163, 167, 164), (166, 168, 169), (166, 169, 167), (168, 162, 165), (168, 165, 169), (163, 162, 168), (163, 168, 166), (167, 169, 165), (167, 165, 164)])
me_cf_body_001.materials.append(mat_pcb)
me_cf_body_001.use_remesh_fix_poles = True
me_cf_body_001.use_remesh_preserve_attributes = False
me_cf_body_001.update()
me_battery = bpy.data.meshes.new('battery')
me_battery.from_pydata([(0.01092, -0.009, -0.00156), (0.01092, -0.009, 0.00156), (-0.01092, -0.009, 0.00156), (-0.01092, -0.009, -0.00156), (0.014, 0.00702, -0.00156), (0.014, 0.00702, 0.00156), (0.014, -0.00702, 0.00156), (0.014, -0.00702, -0.00156), (0.01092, 0.00702, 0.002), (-0.01092, 0.00702, 0.002), (-0.01092, -0.00702, 0.002), (0.01092, -0.00702, 0.002), (-0.014, -0.00702, -0.00156), (-0.014, -0.00702, 0.00156), (-0.014, 0.00702, 0.00156), (-0.014, 0.00702, -0.00156), (-0.01092, 0.009, -0.00156), (-0.01092, 0.009, 0.00156), (0.01092, 0.009, 0.00156), (0.01092, 0.009, -0.00156), (-0.01092, -0.00702, -0.002), (-0.01092, 0.00702, -0.002), (0.01092, -0.00702, -0.002), (0.01092, 0.00702, -0.002)], [], [(0, 1, 2), (0, 2, 3), (4, 5, 6), (4, 6, 7), (8, 9, 10), (8, 10, 11), (12, 13, 14), (12, 14, 15), (16, 17, 18), (16, 18, 19), (20, 3, 12), (2, 10, 13), (21, 15, 16), (9, 17, 14), (22, 7, 0), (11, 1, 6), (23, 19, 4), (8, 5, 18), (21, 20, 12), (21, 12, 15), (3, 2, 13), (3, 13, 12), (10, 9, 14), (10, 14, 13), (17, 16, 15), (17, 15, 14), (23, 21, 16), (23, 16, 19), (9, 8, 18), (9, 18, 17), (5, 4, 19), (5, 19, 18), (22, 23, 4), (22, 4, 7), (8, 11, 6), (8, 6, 5), (1, 0, 7), (1, 7, 6), (20, 22, 0), (20, 0, 3), (11, 10, 2), (11, 2, 1), (21, 23, 22), (21, 22, 20)])
me_battery.materials.append(mat_material_001)
me_battery.use_remesh_fix_poles = True
me_battery.use_remesh_preserve_attributes = False
me_battery.update()
me_pin_headers_001 = bpy.data.meshes.new('pin_headers.001')
me_pin_headers_001.from_pydata([(-0.008816, 0.00025, 0.01446), (-0.009316, 0.00025, 0.01446), (-0.009316, -0.00025, 0.01446), (-0.008816, -0.00025, 0.01446), (-0.008816, -0.00025, -0.003543), (-0.009316, -0.00025, -0.003543), (-0.009316, 0.00025, -0.003543), (-0.008816, 0.00025, -0.003543), (-0.006816, 0.00025, 0.01446), (-0.007316, 0.00025, 0.01446), (-0.007316, -0.00025, 0.01446), (-0.006816, -0.00025, 0.01446), (-0.006816, -0.00025, -0.003543), (-0.007316, -0.00025, -0.003543), (-0.007316, 0.00025, -0.003543), (-0.006816, 0.00025, -0.003543), (-0.004816, 0.00025, 0.01446), (-0.005316, 0.00025, 0.01446), (-0.005316, -0.00025, 0.01446), (-0.004816, -0.00025, 0.01446), (-0.004816, -0.00025, -0.003543), (-0.005316, -0.00025, -0.003543), (-0.005316, 0.00025, -0.003543), (-0.004816, 0.00025, -0.003543), (-0.002816, 0.00025, 0.01446), (-0.003316, 0.00025, 0.01446), (-0.003316, -0.00025, 0.01446), (-0.002816, -0.00025, 0.01446), (-0.002816, -0.00025, -0.003543), (-0.003316, -0.00025, -0.003543), (-0.003316, 0.00025, -0.003543), (-0.002816, 0.00025, -0.003543), (-0.0008164, 0.00025, 0.01446), (-0.001316, 0.00025, 0.01446), (-0.001316, -0.00025, 0.01446), (-0.0008164, -0.00025, 0.01446), (-0.0008164, -0.00025, -0.003543), (-0.001316, -0.00025, -0.003543), (-0.001316, 0.00025, -0.003543), (-0.0008164, 0.00025, -0.003543), (0.001184, 0.00025, 0.01446), (0.0006836, 0.00025, 0.01446), (0.0006836, -0.00025, 0.01446), (0.001184, -0.00025, 0.01446), (0.001184, -0.00025, -0.003543), (0.0006836, -0.00025, -0.003543), (0.0006836, 0.00025, -0.003543), (0.001184, 0.00025, -0.003543), (0.003184, 0.00025, 0.01446), (0.002684, 0.00025, 0.01446), (0.002684, -0.00025, 0.01446), (0.003184, -0.00025, 0.01446), (0.003184, -0.00025, -0.003543), (0.002684, -0.00025, -0.003543), (0.002684, 0.00025, -0.003543), (0.003184, 0.00025, -0.003543), (0.005184, 0.00025, 0.01446), (0.004684, 0.00025, 0.01446), (0.004684, -0.00025, 0.01446), (0.005184, -0.00025, 0.01446), (0.005184, -0.00025, -0.003543), (0.004684, -0.00025, -0.003543), (0.004684, 0.00025, -0.003543), (0.005184, 0.00025, -0.003543), (0.007184, 0.00025, 0.01446), (0.006684, 0.00025, 0.01446), (0.006684, -0.00025, 0.01446), (0.007184, -0.00025, 0.01446), (0.007184, -0.00025, -0.003543), (0.006684, -0.00025, -0.003543), (0.006684, 0.00025, -0.003543), (0.007184, 0.00025, -0.003543), (0.009184, 0.00025, 0.01446), (0.008684, 0.00025, 0.01446), (0.008684, -0.00025, 0.01446), (0.009184, -0.00025, 0.01446), (0.009184, -0.00025, -0.003543), (0.008684, -0.00025, -0.003543), (0.008684, 0.00025, -0.003543), (0.009184, 0.00025, -0.003543), (-0.01, -0.001, -0.001), (-0.01, -0.001, 0.001), (-0.01, 0.001, 0.001), (-0.01, 0.001, -0.001), (0.01, 0.001, 0.001), (0.01, 0.001, -0.001), (0.01, -0.001, 0.001), (0.01, -0.001, -0.001)], [], [(0, 1, 2), (0, 2, 3), (4, 3, 2), (4, 2, 5), (5, 2, 1), (5, 1, 6), (6, 7, 4), (6, 4, 5), (7, 0, 3), (7, 3, 4), (6, 1, 0), (6, 0, 7), (8, 9, 10), (8, 10, 11), (12, 11, 10), (12, 10, 13), (13, 10, 9), (13, 9, 14), (14, 15, 12), (14, 12, 13), (15, 8, 11), (15, 11, 12), (14, 9, 8), (14, 8, 15), (16, 17, 18), (16, 18, 19), (20, 19, 18), (20, 18, 21), (21, 18, 17), (21, 17, 22), (22, 23, 20), (22, 20, 21), (23, 16, 19), (23, 19, 20), (22, 17, 16), (22, 16, 23), (24, 25, 26), (24, 26, 27), (28, 27, 26), (28, 26, 29), (29, 26, 25), (29, 25, 30), (30, 31, 28), (30, 28, 29), (31, 24, 27), (31, 27, 28), (30, 25, 24), (30, 24, 31), (32, 33, 34), (32, 34, 35), (36, 35, 34), (36, 34, 37), (37, 34, 33), (37, 33, 38), (38, 39, 36), (38, 36, 37), (39, 32, 35), (39, 35, 36), (38, 33, 32), (38, 32, 39), (40, 41, 42), (40, 42, 43), (44, 43, 42), (44, 42, 45), (45, 42, 41), (45, 41, 46), (46, 47, 44), (46, 44, 45), (47, 40, 43), (47, 43, 44), (46, 41, 40), (46, 40, 47), (48, 49, 50), (48, 50, 51), (52, 51, 50), (52, 50, 53), (53, 50, 49), (53, 49, 54), (54, 55, 52), (54, 52, 53), (55, 48, 51), (55, 51, 52), (54, 49, 48), (54, 48, 55), (56, 57, 58), (56, 58, 59), (60, 59, 58), (60, 58, 61), (61, 58, 57), (61, 57, 62), (62, 63, 60), (62, 60, 61), (63, 56, 59), (63, 59, 60), (62, 57, 56), (62, 56, 63), (64, 65, 66), (64, 66, 67), (68, 67, 66), (68, 66, 69), (69, 66, 65), (69, 65, 70), (70, 71, 68), (70, 68, 69), (71, 64, 67), (71, 67, 68), (70, 65, 64), (70, 64, 71), (72, 73, 74), (72, 74, 75), (76, 75, 74), (76, 74, 77), (77, 74, 73), (77, 73, 78), (78, 79, 76), (78, 76, 77), (79, 72, 75), (79, 75, 76), (78, 73, 72), (78, 72, 79), (80, 81, 82), (80, 82, 83), (83, 82, 84), (83, 84, 85), (85, 84, 86), (85, 86, 87), (87, 86, 81), (87, 81, 80), (83, 85, 87), (83, 87, 80), (84, 82, 81), (84, 81, 86)])
me_pin_headers_001.materials.append(mat_metal)
me_pin_headers_001.use_remesh_fix_poles = True
me_pin_headers_001.use_remesh_preserve_attributes = False
me_pin_headers_001.update()
me_battery_holder = bpy.data.meshes.new('battery_holder')
me_battery_holder.from_pydata([(-0.01, 0.01, 0.0005), (-0.01, 0.01, 0.0025), (-0.01, 0.012, 0.0025), (-0.01, 0.012, 0.0005), (0.01, 0.012, 0.0025), (0.01, 0.012, 0.0005), (0.01, 0.01, 0.0025), (0.01, 0.01, 0.0005), (-0.01, -0.01, 0.0005), (-0.01, -0.012, 0.0005), (-0.01, -0.012, 0.0025), (-0.01, -0.01, 0.0025), (0.01, -0.012, 0.0005), (0.01, -0.012, 0.0025), (0.01, -0.01, 0.0005), (0.01, -0.01, 0.0025), (-0.01, -0.014, -0.0005), (-0.01, -0.014, 0.0005), (-0.01, 0.014, 0.0005), (-0.01, 0.014, -0.0005), (0.01, 0.014, 0.0005), (0.01, 0.014, -0.0005), (0.01, -0.014, 0.0005), (0.01, -0.014, -0.0005), (-0.001096, 0.009, -0.0005), (0.001096, 0.009, -0.0005), (0.001096, -0.009, -0.0005), (-0.001096, -0.009, -0.0005), (-0.008096, 0.009, -0.0005), (-0.008096, -0.009, -0.0005), (0.008096, -0.009, -0.0005), (0.008096, 0.009, -0.0005), (-0.001096, -0.009, 0.0005), (-0.008096, -0.009, 0.0005), (-0.008096, 0.009, 0.0005), (-0.001096, 0.009, 0.0005), (0.001096, 0.009, 0.0005), (0.008096, 0.009, 0.0005), (0.008096, -0.009, 0.0005), (0.001096, -0.009, 0.0005)], [], [(0, 1, 2), (0, 2, 3), (3, 2, 4), (3, 4, 5), (5, 4, 6), (5, 6, 7), (7, 6, 1), (7, 1, 0), (3, 5, 7), (3, 7, 0), (4, 2, 1), (4, 1, 6), (8, 9, 10), (8, 10, 11), (9, 12, 13), (9, 13, 10), (12, 14, 15), (12, 15, 13), (14, 8, 11), (14, 11, 15), (9, 8, 14), (9, 14, 12), (13, 15, 11), (13, 11, 10), (16, 17, 18), (16, 18, 19), (19, 18, 20), (19, 20, 21), (21, 20, 22), (21, 22, 23), (23, 22, 17), (23, 17, 16), (24, 25, 26), (24, 26, 27), (16, 19, 28), (16, 28, 29), (24, 28, 19), (23, 16, 29), (27, 26, 30), (23, 29, 27), (24, 19, 21), (31, 25, 24), (23, 27, 30), (31, 24, 21), (23, 30, 31), (21, 23, 31), (32, 33, 17), (20, 18, 34), (35, 36, 37), (20, 34, 35), (32, 17, 22), (38, 39, 32), (20, 35, 37), (38, 32, 22), (20, 37, 38), (22, 20, 38), (34, 18, 17), (34, 17, 33), (36, 35, 32), (36, 32, 39), (27, 29, 33), (27, 33, 32), (33, 29, 28), (33, 28, 34), (34, 28, 24), (34, 24, 35), (24, 27, 32), (24, 32, 35), (30, 26, 39), (30, 39, 38), (31, 30, 38), (31, 38, 37), (36, 25, 31), (36, 31, 37), (39, 26, 25), (39, 25, 36)])
me_battery_holder.materials.append(mat_pcb)
me_battery_holder.use_remesh_fix_poles = True
me_battery_holder.use_remesh_preserve_attributes = False
me_battery_holder.update()

# ---- objects
ob_plane = bpy.data.objects.new('Plane', me_plane)
ob_camera = bpy.data.objects.new('Camera', cam_camera)
ob_light = bpy.data.objects.new('Light', light_light)
ob_cw_prop = bpy.data.objects.new('cw_prop', me_cw_prop)
ob_motor_mount = bpy.data.objects.new('motor_mount', me_motor_mount)
ob_cylinder = bpy.data.objects.new('Cylinder', me_cylinder)
ob_empty = bpy.data.objects.new('Empty', None)
ob_cf_body_001 = bpy.data.objects.new('cf_body.001', me_cf_body_001)
ob_battery = bpy.data.objects.new('battery', me_battery)
ob_pin_headers = bpy.data.objects.new('pin_headers', me_pin_headers_001)
ob_battery_holder = bpy.data.objects.new('battery_holder', me_battery_holder)

# ---- transforms, parenting, visibility, modifiers, constraints
ob_plane.location = (0.0, 0.0, 0.0)
ob_camera.location = (0.1767, 0.1652, 0.2039)
ob_camera.rotation_euler = (0.8983, -3.103e-07, 2.322)
ob_camera.scale = (1.0, 1.0, 1.0)
ob_camera.lock_rotations_4d = False
ob_camera.empty_display_type = 'ARROWS'
ob_camera.color = (0.0, 0.0, 0.0, 0.0)
ob_camera.display_type = 'WIRE'
ob_camera.lineart.crease_threshold = 0.0
ob_light.location = (4.076, 1.005, 5.904)
ob_light.rotation_euler = (0.6503, 0.05522, 1.866)
ob_light.lock_rotations_4d = False
ob_light.empty_display_type = 'ARROWS'
ob_light.color = (0.0, 0.0, 0.0, 0.0)
ob_light.lineart.crease_threshold = 0.0
ob_cw_prop.location = (0.031, 0.031, 0.022)
ob_cw_prop.rotation_euler = (0.0, -0.0, -0.8067)
_m = ob_cw_prop.modifiers.new('Mirror', 'MIRROR')
_m.use_axis = (True, True, False)
_m.mirror_object = ob_empty
ob_motor_mount.location = (0.031, 0.031, 0.014)
ob_motor_mount.rotation_euler = (0.0, 0.0, -0.7854)
_m = ob_motor_mount.modifiers.new('Mirror', 'MIRROR')
_m.use_axis = (True, True, False)
_m.mirror_object = ob_empty
ob_cylinder.location = (0.031, 0.031, 0.014)
ob_cylinder.scale = (0.7054, 0.7054, 0.7054)
_m = ob_cylinder.modifiers.new('Mirror', 'MIRROR')
_m.use_axis = (True, True, False)
_m.mirror_object = ob_empty
ob_empty.location = (0.0, 0.0, 0.0)
ob_cf_body_001.location = (0.0, 0.0, 0.015)
ob_battery.location = (0.0, 0.0, 0.02)
ob_battery.scale = (1.0, 1.0, 1.23)
ob_pin_headers.location = (0.0, 0.011, 0.014)
_m = ob_pin_headers.modifiers.new('Mirror', 'MIRROR')
_m.use_axis = (False, True, False)
_m.mirror_object = ob_empty
ob_battery_holder.location = (0.0, 0.0, 0.025)

# ---- collection membership
scene.collection.objects.link(ob_plane)
scene.collection.objects.link(ob_camera)
scene.collection.objects.link(ob_light)
col_collection.objects.link(ob_cw_prop)
col_collection.objects.link(ob_motor_mount)
col_collection.objects.link(ob_cylinder)
col_collection.objects.link(ob_empty)
col_collection.objects.link(ob_cf_body_001)
col_collection.objects.link(ob_battery)
col_collection.objects.link(ob_pin_headers)
col_collection.objects.link(ob_battery_holder)

# ---- scene / render settings (as saved in the file)
scene.camera = ob_camera
scene.frame_start = 1; scene.frame_end = 250; scene.frame_set(1)
scene.render.engine = 'CYCLES'
scene.cycles.sampling_pattern = 'TABULATED_SOBOL'
scene.cycles.use_light_tree = False
scene.view_settings.view_transform = 'Filmic'
bpy.context.view_layer.update()
